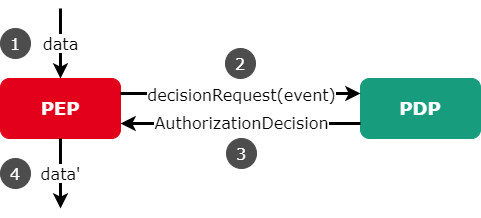

The diagram above was exported from draw.io. Its source (the exported page's mxGraphModel, read from the mxfile embedded in the PNG):
<mxGraphModel dx="1422" dy="794" grid="1" gridSize="10" guides="1" tooltips="1" connect="1" arrows="1" fold="1" page="1" pageScale="1" pageWidth="827" pageHeight="1169" math="0" shadow="0">
  <root>
    <mxCell id="0" />
    <mxCell id="1" parent="0" />
    <mxCell id="yPk0Ov5PfCJzQ9Pvb8EA-3" value="&lt;font face=&quot;Verdana&quot; style=&quot;font-size: 18px&quot; color=&quot;#ffffff&quot;&gt;&lt;b&gt;PEP&lt;/b&gt;&lt;/font&gt;" style="rounded=1;whiteSpace=wrap;html=1;fillColor=#E2001A;strokeColor=#E2001A;" parent="1" vertex="1">
      <mxGeometry x="120" y="270" width="120" height="60" as="geometry" />
    </mxCell>
    <mxCell id="yPk0Ov5PfCJzQ9Pvb8EA-4" value="&lt;font face=&quot;Verdana&quot; style=&quot;font-size: 18px&quot; color=&quot;#ffffff&quot;&gt;&lt;b&gt;PDP&lt;/b&gt;&lt;/font&gt;" style="rounded=1;whiteSpace=wrap;html=1;fillColor=#179C7D;strokeColor=#179C7D;" parent="1" vertex="1">
      <mxGeometry x="480" y="270" width="120" height="60" as="geometry" />
    </mxCell>
    <mxCell id="BQM5S9P6EEfEXsocLuKw-1" value="" style="endArrow=classic;html=1;rounded=0;exitX=1;exitY=0.25;exitDx=0;exitDy=0;entryX=0;entryY=0.25;entryDx=0;entryDy=0;strokeWidth=3;" parent="1" source="yPk0Ov5PfCJzQ9Pvb8EA-3" target="yPk0Ov5PfCJzQ9Pvb8EA-4" edge="1">
      <mxGeometry width="50" height="50" relative="1" as="geometry">
        <mxPoint x="390" y="430" as="sourcePoint" />
        <mxPoint x="440" y="380" as="targetPoint" />
      </mxGeometry>
    </mxCell>
    <mxCell id="BQM5S9P6EEfEXsocLuKw-8" value="decisionRequest(event)" style="edgeLabel;html=1;align=center;verticalAlign=middle;resizable=0;points=[];fontSize=16;fontFamily=Verdana;" parent="BQM5S9P6EEfEXsocLuKw-1" vertex="1" connectable="0">
      <mxGeometry x="-0.469" relative="1" as="geometry">
        <mxPoint x="56" as="offset" />
      </mxGeometry>
    </mxCell>
    <mxCell id="BQM5S9P6EEfEXsocLuKw-2" value="" style="endArrow=classic;html=1;rounded=0;exitX=0;exitY=0.75;exitDx=0;exitDy=0;entryX=1;entryY=0.75;entryDx=0;entryDy=0;strokeWidth=3;" parent="1" source="yPk0Ov5PfCJzQ9Pvb8EA-4" target="yPk0Ov5PfCJzQ9Pvb8EA-3" edge="1">
      <mxGeometry width="50" height="50" relative="1" as="geometry">
        <mxPoint x="390" y="430" as="sourcePoint" />
        <mxPoint x="440" y="380" as="targetPoint" />
      </mxGeometry>
    </mxCell>
    <mxCell id="BQM5S9P6EEfEXsocLuKw-9" value="AuthorizationDecision" style="edgeLabel;html=1;align=center;verticalAlign=middle;resizable=0;points=[];fontSize=16;fontFamily=Verdana;" parent="BQM5S9P6EEfEXsocLuKw-2" vertex="1" connectable="0">
      <mxGeometry x="0.6138" y="-2" relative="1" as="geometry">
        <mxPoint x="74" as="offset" />
      </mxGeometry>
    </mxCell>
    <mxCell id="BQM5S9P6EEfEXsocLuKw-3" value="&lt;font face=&quot;Verdana&quot; style=&quot;font-size: 16px&quot;&gt;data&lt;/font&gt;" style="endArrow=classic;html=1;rounded=0;strokeWidth=3;entryX=0.5;entryY=0;entryDx=0;entryDy=0;" parent="1" target="yPk0Ov5PfCJzQ9Pvb8EA-3" edge="1">
      <mxGeometry width="50" height="50" relative="1" as="geometry">
        <mxPoint x="180" y="200" as="sourcePoint" />
        <mxPoint x="440" y="380" as="targetPoint" />
        <Array as="points">
          <mxPoint x="180" y="230" />
        </Array>
      </mxGeometry>
    </mxCell>
    <mxCell id="BQM5S9P6EEfEXsocLuKw-7" value="data'" style="endArrow=classic;html=1;rounded=0;fontFamily=Verdana;fontSize=16;strokeWidth=3;exitX=0.5;exitY=1;exitDx=0;exitDy=0;" parent="1" source="yPk0Ov5PfCJzQ9Pvb8EA-3" edge="1">
      <mxGeometry width="50" height="50" relative="1" as="geometry">
        <mxPoint x="390" y="430" as="sourcePoint" />
        <mxPoint x="180" y="400" as="targetPoint" />
      </mxGeometry>
    </mxCell>
    <mxCell id="BQM5S9P6EEfEXsocLuKw-11" value="1" style="ellipse;whiteSpace=wrap;html=1;aspect=fixed;fontFamily=Verdana;fontSize=16;strokeColor=#4D4D4D;fillColor=#4D4D4D;fontColor=#FFFFFF;" parent="1" vertex="1">
      <mxGeometry x="120" y="220" width="30" height="30" as="geometry" />
    </mxCell>
    <mxCell id="BQM5S9P6EEfEXsocLuKw-12" value="2" style="ellipse;whiteSpace=wrap;html=1;aspect=fixed;fontFamily=Verdana;fontSize=16;strokeColor=#4D4D4D;fillColor=#4D4D4D;fontColor=#FFFFFF;" parent="1" vertex="1">
      <mxGeometry x="345" y="240" width="30" height="30" as="geometry" />
    </mxCell>
    <mxCell id="BQM5S9P6EEfEXsocLuKw-13" value="3" style="ellipse;whiteSpace=wrap;html=1;aspect=fixed;fontFamily=Verdana;fontSize=16;strokeColor=#4D4D4D;fillColor=#4D4D4D;fontColor=#FFFFFF;" parent="1" vertex="1">
      <mxGeometry x="346" y="330" width="30" height="30" as="geometry" />
    </mxCell>
    <mxCell id="BQM5S9P6EEfEXsocLuKw-14" value="4" style="ellipse;whiteSpace=wrap;html=1;aspect=fixed;fontFamily=Verdana;fontSize=16;strokeColor=#4D4D4D;fillColor=#4D4D4D;fontColor=#FFFFFF;" parent="1" vertex="1">
      <mxGeometry x="120" y="350" width="30" height="30" as="geometry" />
    </mxCell>
  </root>
</mxGraphModel>